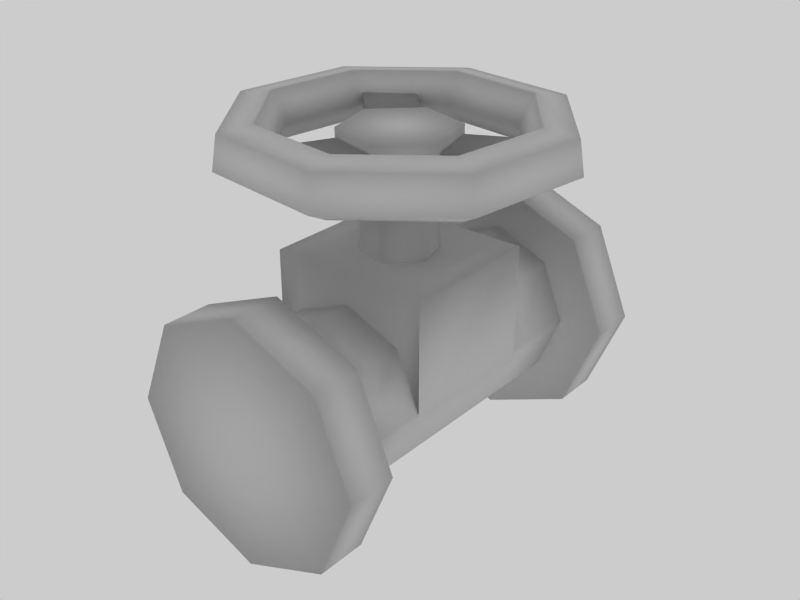 # Source: valve.blend  (saved by Blender 2.43.0; exported with 4.5.12 LTS)
import bpy
from mathutils import Matrix  # noqa: F401  (used for matrix-valued properties, if any)

bpy.ops.wm.read_factory_settings(use_empty=True)
scene = bpy.context.scene
scene.name = 'Scene'

# ---- collections
col_collection_1 = bpy.data.collections.new('Collection 1'); scene.collection.children.link(col_collection_1)

# ---- materials (node trees are filled in below, after node groups)
mat_material_001 = bpy.data.materials.new('Material.001')
mat_material_001.alpha_threshold = 0.0
mat_material_001.roughness = 0.5
mat_material_001.specular_intensity = 0.0
mat_material_001.line_color = (0.0, 0.0, 0.0, 1.0)

# ---- material node trees

# ---- world
world_world = bpy.data.worlds.new('World'); scene.world = world_world
world_world.color = (0.8, 0.8, 0.8)
world_world.use_sun_shadow = False
world_world.sun_shadow_jitter_overblur = 0.0
world_world.cycles.sampling_method = 'MANUAL'
world_world.cycles.sample_map_resolution = 256
world_world.light_settings.ao_factor = 2.036

# ---- meshes
me_circle_001 = bpy.data.meshes.new('Circle.001')
me_circle_001.from_pydata([(-0.04659, 0.1739, 0.9368), (-0.1739, 0.04659, 0.9368), (-0.1273, -0.1273, 0.9368), (0.04659, -0.1739, 0.9368), (0.1739, -0.04659, 0.9368), (0.1273, 0.1273, 0.9368), (-0.04659, 0.1739, 0.4868), (-0.1739, 0.04659, 0.4868), (-0.1273, -0.1273, 0.4868), (0.04659, -0.1739, 0.4868), (0.1739, -0.04659, 0.4868), (0.1273, 0.1273, 0.4868), (-0.07174, 0.2678, 0.9368), (0.196, 0.196, 0.9368), (-0.2678, 0.07174, 0.9368), (-0.196, -0.196, 0.9368), (0.07174, -0.2678, 0.9368), (0.2678, -0.07174, 0.9368), (-0.07174, 0.2678, 1.115), (0.196, 0.196, 1.115), (-0.2678, 0.07174, 1.115), (-0.196, -0.196, 1.115), (0.07174, -0.2678, 1.115), (0.2678, -0.07174, 1.115), (0.1996, 0.1826, 1.072), (0.2642, -0.05836, 1.072), (0.2642, -0.05836, 0.9794), (-0.1826, -0.1996, 1.072), (0.05836, -0.2642, 1.072), (0.05836, -0.2642, 0.9794), (-0.1826, -0.1996, 0.9794), (-0.08155, 0.258, 1.072), (-0.258, 0.08155, 1.072), (-0.258, 0.08155, 0.9794), (0.1996, 0.1826, 0.9794), (-0.08155, 0.258, 0.9794), (0.6505, 0.04517, 1.082), (0.586, 0.2861, 1.082), (0.586, 0.2861, 1.101), (0.6505, 0.04517, 1.101), (-0.5408, 0.3644, 1.082), (-0.3644, 0.5408, 1.082), (-0.3644, 0.5408, 1.101), (-0.5408, 0.3644, 1.101), (-0.04517, -0.6505, 1.082), (-0.2861, -0.586, 1.082), (-0.2861, -0.586, 1.101), (-0.04517, -0.6505, 1.101), (0.6811, -0.3933, 1.166), (0.7026, -0.4057, 1.009), (0.5802, -0.335, 0.9368), (0.483, -0.2789, 1.049), (0.5454, -0.3149, 1.19), (0.163, -0.6083, 1.19), (0.1443, -0.5387, 1.049), (0.1734, -0.6471, 0.9368), (0.21, -0.7837, 1.009), (0.2036, -0.7597, 1.166), (-0.3933, -0.6811, 1.166), (-0.4057, -0.7026, 1.009), (-0.335, -0.5802, 0.9368), (-0.2789, -0.483, 1.049), (-0.3149, -0.5454, 1.19), (-0.6083, -0.163, 1.19), (-0.5387, -0.1443, 1.049), (-0.6471, -0.1734, 0.9368), (-0.7837, -0.21, 1.009), (-0.7597, -0.2036, 1.166), (-0.6811, 0.3933, 1.166), (-0.7026, 0.4057, 1.009), (-0.5802, 0.335, 0.9368), (-0.483, 0.2789, 1.049), (-0.5454, 0.3149, 1.19), (-0.163, 0.6083, 1.19), (-0.1443, 0.5387, 1.049), (-0.1734, 0.6471, 0.9368), (-0.21, 0.7837, 1.009), (-0.2036, 0.7597, 1.166), (0.3933, 0.6811, 1.166), (0.4057, 0.7026, 1.009), (0.335, 0.5802, 0.9368), (0.2789, 0.483, 1.049), (0.3149, 0.5454, 1.19), (0.6083, 0.163, 1.19), (0.5387, 0.1443, 1.049), (0.6471, 0.1734, 0.9368), (0.7837, 0.21, 1.009), (0.7597, 0.2036, 1.166), (0.4243, -1.005, 0.4243), (0.6, -1.005, -7.569e-08), (0.4243, -1.005, -0.4243), (-1.741e-08, -1.005, -0.6), (-0.4243, -1.005, -0.4243), (-0.6, -1.005, -4.231e-08), (-0.4243, -1.005, 0.4243), (-1.462e-07, -1.005, 0.6), (0.4243, -0.7637, 0.4243), (0.6, -0.7637, -7.57e-08), (0.4243, -0.7637, -0.4243), (-1.741e-08, -0.7637, -0.6), (-0.4243, -0.7637, -0.4243), (-0.6, -0.7637, -4.231e-08), (-0.4243, -0.7637, 0.4243), (-1.462e-07, -0.7637, 0.6), (0.4, -0.7637, -6.923e-08), (0.2828, -0.7637, 0.2828), (0.2828, -0.7637, -0.2828), (-9.687e-09, -0.7637, -0.4), (-0.2828, -0.7637, -0.2828), (-0.4, -0.7637, -4.698e-08), (-0.2828, -0.7637, 0.2828), (-9.551e-08, -0.7637, 0.4), (0.2828, 0.7637, 0.2828), (0.4, 0.7637, -6.923e-08), (0.2828, 0.7637, -0.2828), (-9.687e-09, 0.7637, -0.4), (-0.2828, 0.7637, -0.2828), (-0.4, 0.7637, -4.698e-08), (-0.2828, 0.7637, 0.2828), (-9.551e-08, 0.7637, 0.4), (0.4412, 0.7637, 0.4412), (0.624, 0.7637, -6.658e-08), (0.4412, 0.7637, -0.4412), (-1.08e-08, 0.7637, -0.624), (-0.4412, 0.7637, -0.4412), (-0.624, 0.7637, -3.187e-08), (-0.4412, 0.7637, 0.4412), (-1.447e-07, 0.7637, 0.624), (0.4412, 1.005, 0.4412), (0.624, 1.005, -6.658e-08), (0.4412, 1.005, -0.4412), (-1.08e-08, 1.005, -0.624), (-0.4412, 1.005, -0.4412), (-0.624, 1.005, -3.187e-08), (-0.4412, 1.005, 0.4412), (-1.447e-07, 1.005, 0.624), (0.0, 1.005, -7.009e-08), (-1.49e-08, -1.005, -5.023e-08), (0.2828, -0.3564, 0.2828), (0.2828, 0.3564, 0.2828), (0.4, -0.3564, -6.923e-08), (0.4, 0.3564, -6.923e-08), (0.2828, -0.3564, -0.2828), (0.2828, 0.3564, -0.2828), (-9.687e-09, -0.3564, -0.4), (-9.687e-09, 0.3564, -0.4), (-0.2828, -0.3564, -0.2828), (-0.2828, 0.3564, -0.2828), (-0.4, -0.3564, -4.698e-08), (-0.4, 0.3564, -4.698e-08), (-0.2828, -0.3564, 0.2828), (-0.2828, 0.3564, 0.2828), (-9.551e-08, -0.3564, 0.4), (-9.551e-08, 0.3564, 0.4), (0.2828, 0.3564, 0.5451), (-9.551e-08, 0.3564, 0.5451), (0.2828, -0.3564, 0.5451), (-9.551e-08, -0.3564, 0.5451), (-0.2828, 0.3564, 0.5451), (-0.2828, -0.3564, 0.5451), (-0.4, 0.3564, 0.5451), (-0.4, -0.3564, 0.5451), (0.4, 0.3564, 0.5451), (0.4, -0.3564, 0.5451)], [], [(0, 5, 11, 6), (0, 6, 7, 1), (7, 8, 2, 1), (8, 9, 3, 2), (10, 4, 3, 9), (10, 11, 5, 4), (5, 0, 12, 13), (0, 1, 14, 12), (1, 2, 15, 14), (2, 3, 16, 15), (3, 4, 17, 16), (4, 5, 13, 17), (13, 12, 18, 19), (14, 15, 21, 20), (16, 17, 23, 22), (18, 20, 19), (21, 22, 23), (21, 23, 19, 20), (19, 23, 25, 24), (23, 17, 26, 25), (22, 21, 27, 28), (16, 22, 28, 29), (21, 15, 30, 27), (20, 18, 31, 32), (14, 20, 32, 33), (13, 19, 24, 34), (18, 12, 35, 31), (17, 13, 34, 26), (15, 16, 29, 30), (12, 14, 33, 35), (26, 34, 37, 36), (34, 24, 38, 37), (25, 26, 36, 39), (24, 25, 39, 38), (36, 37, 38, 39), (35, 33, 40, 41), (31, 35, 41, 42), (33, 32, 43, 40), (32, 31, 42, 43), (41, 40, 43, 42), (30, 29, 44, 45), (27, 30, 45, 46), (29, 28, 47, 44), (28, 27, 46, 47), (45, 44, 47, 46), (57, 48, 52, 53), (52, 51, 54, 53), (51, 50, 55, 54), (50, 49, 56, 55), (49, 48, 57, 56), (56, 57, 58, 59), (55, 56, 59, 60), (54, 55, 60, 61), (53, 54, 61, 62), (53, 62, 58, 57), (62, 63, 67, 58), (62, 61, 64, 63), (61, 60, 65, 64), (60, 59, 66, 65), (59, 58, 67, 66), (66, 67, 68, 69), (65, 66, 69, 70), (64, 65, 70, 71), (63, 64, 71, 72), (63, 72, 68, 67), (72, 73, 77, 68), (72, 71, 74, 73), (71, 70, 75, 74), (70, 69, 76, 75), (69, 68, 77, 76), (76, 77, 78, 79), (75, 76, 79, 80), (74, 75, 80, 81), (73, 74, 81, 82), (73, 82, 78, 77), (82, 83, 87, 78), (82, 81, 84, 83), (81, 80, 85, 84), (80, 79, 86, 85), (79, 78, 87, 86), (48, 49, 86, 87), (85, 86, 49, 50), (84, 85, 50, 51), (83, 84, 51, 52), (48, 87, 83, 52), (96, 88, 89, 97), (90, 98, 97, 89), (90, 91, 99, 98), (92, 100, 99, 91), (93, 101, 100, 92), (94, 102, 101, 93), (95, 103, 102, 94), (95, 88, 96, 103), (97, 104, 105, 96), (98, 106, 104, 97), (98, 99, 107, 106), (100, 108, 107, 99), (101, 109, 108, 100), (102, 110, 109, 101), (103, 111, 110, 102), (103, 96, 105, 111), (113, 121, 120, 112), (114, 122, 121, 113), (114, 115, 123, 122), (116, 124, 123, 115), (117, 125, 124, 116), (118, 126, 125, 117), (119, 127, 126, 118), (119, 112, 120, 127), (121, 129, 128, 120), (122, 130, 129, 121), (122, 123, 131, 130), (124, 132, 131, 123), (125, 133, 132, 124), (126, 134, 133, 125), (127, 135, 134, 126), (127, 120, 128, 135), (129, 136, 128), (130, 136, 129), (130, 131, 136), (132, 136, 131), (133, 136, 132), (134, 136, 133), (135, 136, 134), (135, 128, 136), (88, 137, 89), (89, 137, 90), (91, 90, 137), (91, 137, 92), (92, 137, 93), (93, 137, 94), (94, 137, 95), (88, 95, 137), (104, 140, 138, 105), (141, 113, 112, 139), (106, 142, 140, 104), (142, 143, 141, 140), (143, 114, 113, 141), (107, 144, 142, 106), (144, 145, 143, 142), (145, 115, 114, 143), (108, 146, 144, 107), (146, 147, 145, 144), (147, 116, 115, 145), (109, 148, 146, 108), (148, 149, 147, 146), (149, 117, 116, 147), (110, 150, 148, 109), (151, 118, 117, 149), (111, 152, 150, 110), (153, 119, 118, 151), (105, 138, 152, 111), (139, 112, 119, 153), (139, 153, 155, 154), (152, 138, 156, 157), (153, 151, 158, 155), (150, 152, 157, 159), (151, 149, 160, 158), (148, 150, 159, 161), (141, 139, 154, 162), (138, 140, 163, 156), (149, 148, 161, 160), (140, 141, 162, 163), (154, 156, 163, 162), (154, 155, 157, 156), (155, 158, 159, 157), (158, 160, 161, 159)])
me_circle_001.polygons.foreach_set('use_smooth', [True] * 167)
_uv = me_circle_001.uv_layers.new(name='UVTex')
_uv.uv.foreach_set('vector', [0.8311, 0.2228, 0.8631, 0.1983, 0.7996, 0.1156, 0.7676, 0.1401, 0.8311, 0.2228, 0.7676, 0.1401, 0.7442, 0.1581, 0.8077, 0.2408, 0.7201, 0.1756, 0.7446, 0.2076, 0.8273, 0.1441, 0.8028, 0.1121, 0.7528, 0.1515, 0.7847, 0.127, 0.8482, 0.2097, 0.8163, 0.2342, 0.8081, 0.109, 0.8716, 0.1917, 0.8482, 0.2097, 0.7847, 0.127, 0.7332, 0.1928, 0.7087, 0.1608, 0.7914, 0.09731, 0.8159, 0.1293, 0.7877, 0.1001, 0.7492, 0.1161, 0.7313, 0.1024, 0.7906, 0.0778, 0.7492, 0.1161, 0.7437, 0.1575, 0.7229, 0.1661, 0.7313, 0.1024, 0.7437, 0.1575, 0.7768, 0.1828, 0.7739, 0.2052, 0.7229, 0.1661, 0.7768, 0.1828, 0.8154, 0.1669, 0.8333, 0.1806, 0.7739, 0.2052, 0.8154, 0.1669, 0.8208, 0.1255, 0.8416, 0.1169, 0.8333, 0.1806, 0.8208, 0.1255, 0.7877, 0.1001, 0.7906, 0.0778, 0.8416, 0.1169, 0.8757, 0.1886, 0.8265, 0.2264, 0.8516, 0.2591, 0.9009, 0.2213, 0.7992, 0.1075, 0.837, 0.1567, 0.8698, 0.1316, 0.832, 0.08236, 0.8529, 0.2061, 0.8889, 0.1785, 0.914, 0.2112, 0.878, 0.2389, 0.8583, 0.2678, 0.85, 0.3315, 0.9177, 0.2432, 0.7739, 0.2052, 0.8333, 0.1806, 0.8416, 0.1169, 0.7739, 0.2052, 0.8416, 0.1169, 0.7906, 0.0778, 0.7229, 0.1661, 0.9415, 0.2249, 0.9793, 0.2742, 0.9695, 0.2777, 0.9355, 0.2334, 0.8522, 0.1087, 0.8195, 0.1339, 0.8254, 0.1254, 0.8425, 0.1123, 0.878, 0.2389, 0.8288, 0.2767, 0.8253, 0.2669, 0.8695, 0.2329, 0.8529, 0.2061, 0.878, 0.2389, 0.8695, 0.2329, 0.8564, 0.2158, 0.8288, 0.2767, 0.8036, 0.2439, 0.8121, 0.2499, 0.8253, 0.2669, 0.8156, 0.2868, 0.8516, 0.2591, 0.8438, 0.2527, 0.8114, 0.2776, 0.7905, 0.254, 0.8156, 0.2868, 0.8114, 0.2776, 0.7983, 0.2605, 0.9087, 0.2501, 0.9415, 0.2249, 0.9355, 0.2334, 0.9184, 0.2465, 0.8516, 0.2591, 0.8265, 0.2264, 0.8307, 0.2356, 0.8438, 0.2527, 0.8195, 0.1339, 0.7817, 0.08467, 0.7914, 0.08112, 0.8254, 0.1254, 0.8036, 0.2439, 0.8529, 0.2061, 0.8564, 0.2158, 0.8121, 0.2499, 0.8265, 0.2264, 0.7905, 0.254, 0.7983, 0.2605, 0.8307, 0.2356, 0.8391, 0.1149, 0.7932, 0.07976, 0.8496, 0.006197, 0.8955, 0.04138, 0.8824, 0.1959, 0.8955, 0.213, 0.9706, 0.1638, 0.9678, 0.1602, 0.9074, 0.2039, 0.8942, 0.1868, 0.9797, 0.1511, 0.9825, 0.1547, 0.7932, 0.07976, 0.8391, 0.1149, 0.8955, 0.04138, 0.8496, 0.006197, 0.8296, 0.09194, 0.7956, 0.04765, 0.7992, 0.0449, 0.8332, 0.08919, 0.8579, 0.271, 0.8504, 0.3283, 0.7585, 0.3163, 0.766, 0.2589, 0.9249, 0.2196, 0.9078, 0.2327, 0.8867, 0.1663, 0.8903, 0.1635, 0.8057, 0.0997, 0.8228, 0.08657, 0.7882, 0.03052, 0.7846, 0.03327, 0.7234, 0.1629, 0.7309, 0.1056, 0.639, 0.09352, 0.6315, 0.1508, 0.7932, 0.2943, 0.7607, 0.3192, 0.7635, 0.3228, 0.7959, 0.2979, 0.7769, 0.204, 0.8303, 0.1818, 0.8658, 0.2674, 0.8124, 0.2896, 0.8625, 0.1382, 0.8454, 0.1514, 0.9187, 0.208, 0.9223, 0.2052, 0.8545, 0.1632, 0.8716, 0.1501, 0.9314, 0.2171, 0.9278, 0.2198, 0.8303, 0.1818, 0.7769, 0.204, 0.8124, 0.2896, 0.8658, 0.2674, 0.8075, 0.2833, 0.8518, 0.2493, 0.8546, 0.2528, 0.8103, 0.2869, 0.1621, 0.462, 0.1623, 0.3795, 0.1868, 0.3792, 0.1854, 0.4614, 0.06623, 0.3805, 0.0909, 0.3796, 0.09187, 0.4612, 0.06577, 0.46, 0.0909, 0.3796, 0.1174, 0.3804, 0.1169, 0.4627, 0.09187, 0.4612, 0.1174, 0.3804, 0.1386, 0.3802, 0.1394, 0.4624, 0.1169, 0.4627, 0.1386, 0.3802, 0.1623, 0.3795, 0.1621, 0.462, 0.1394, 0.4624, 0.1394, 0.4624, 0.1621, 0.462, 0.1626, 0.5433, 0.1395, 0.5444, 0.1169, 0.4627, 0.1394, 0.4624, 0.1395, 0.5444, 0.1164, 0.545, 0.09187, 0.4612, 0.1169, 0.4627, 0.1164, 0.545, 0.09068, 0.5434, 0.06577, 0.46, 0.09187, 0.4612, 0.09068, 0.5434, 0.06362, 0.5418, 0.1854, 0.4614, 0.1842, 0.5426, 0.1626, 0.5433, 0.1621, 0.462, 0.1842, 0.5426, 0.1912, 0.6278, 0.1658, 0.6286, 0.1626, 0.5433, 0.06362, 0.5418, 0.09068, 0.5434, 0.08935, 0.6293, 0.0606, 0.6275, 0.09068, 0.5434, 0.1164, 0.545, 0.1164, 0.6308, 0.08935, 0.6293, 0.1164, 0.545, 0.1395, 0.5444, 0.1408, 0.6296, 0.1164, 0.6308, 0.1395, 0.5444, 0.1626, 0.5433, 0.1658, 0.6286, 0.1408, 0.6296, 0.1408, 0.6296, 0.1658, 0.6286, 0.1708, 0.7215, 0.145, 0.7229, 0.1164, 0.6308, 0.1408, 0.6296, 0.145, 0.7229, 0.1178, 0.7237, 0.08935, 0.6293, 0.1164, 0.6308, 0.1178, 0.7237, 0.08893, 0.7217, 0.0606, 0.6275, 0.08935, 0.6293, 0.08893, 0.7217, 0.05669, 0.7197, 0.1912, 0.6278, 0.1986, 0.7201, 0.1708, 0.7215, 0.1658, 0.6286, 0.1986, 0.7201, 0.2102, 0.8206, 0.1789, 0.8367, 0.1708, 0.7215, 0.05669, 0.7197, 0.08893, 0.7217, 0.08459, 0.8146, 0.05313, 0.8191, 0.08893, 0.7217, 0.1178, 0.7237, 0.111, 0.825, 0.08459, 0.8146, 0.1178, 0.7237, 0.145, 0.7229, 0.1435, 0.839, 0.111, 0.825, 0.145, 0.7229, 0.1708, 0.7215, 0.1789, 0.8367, 0.1435, 0.839, 0.1265, 0.09529, 0.1588, 0.0959, 0.1589, 0.2007, 0.134, 0.201, 0.1007, 0.1078, 0.1265, 0.09529, 0.134, 0.201, 0.1101, 0.2031, 0.07357, 0.1184, 0.1007, 0.1078, 0.1101, 0.2031, 0.08074, 0.2039, 0.04428, 0.1151, 0.07357, 0.1184, 0.08074, 0.2039, 0.05023, 0.2073, 0.1859, 0.108, 0.184, 0.2005, 0.1589, 0.2007, 0.1588, 0.0959, 0.184, 0.2005, 0.1915, 0.291, 0.1636, 0.2918, 0.1589, 0.2007, 0.05023, 0.2073, 0.08074, 0.2039, 0.08634, 0.294, 0.05847, 0.2973, 0.08074, 0.2039, 0.1101, 0.2031, 0.113, 0.2937, 0.08634, 0.294, 0.1101, 0.2031, 0.134, 0.201, 0.1395, 0.2925, 0.113, 0.2937, 0.134, 0.201, 0.1589, 0.2007, 0.1636, 0.2918, 0.1395, 0.2925, 0.1623, 0.3795, 0.1386, 0.3802, 0.1395, 0.2925, 0.1636, 0.2918, 0.113, 0.2937, 0.1395, 0.2925, 0.1386, 0.3802, 0.1174, 0.3804, 0.08634, 0.294, 0.113, 0.2937, 0.1174, 0.3804, 0.0909, 0.3796, 0.05847, 0.2973, 0.08634, 0.294, 0.0909, 0.3796, 0.06623, 0.3805, 0.1623, 0.3795, 0.1636, 0.2918, 0.1915, 0.291, 0.1868, 0.3792, 0.4429, 0.9796, 0.4429, 0.9267, 0.5264, 0.9267, 0.5264, 0.9796, 0.6099, 0.9267, 0.6099, 0.9796, 0.5264, 0.9796, 0.5264, 0.9267, 0.6099, 0.9267, 0.6935, 0.9267, 0.6935, 0.9796, 0.6099, 0.9796, 0.1088, 0.9267, 0.1088, 0.9796, 0.0253, 0.9796, 0.0253, 0.9267, 0.1923, 0.9267, 0.1923, 0.9796, 0.1088, 0.9796, 0.1088, 0.9267, 0.2759, 0.9267, 0.2759, 0.9796, 0.1923, 0.9796, 0.1923, 0.9267, 0.3594, 0.9267, 0.3594, 0.9796, 0.2759, 0.9796, 0.2759, 0.9267, 0.3594, 0.9267, 0.4429, 0.9267, 0.4429, 0.9796, 0.3594, 0.9796, 0.9824, 0.8145, 0.9325, 0.8145, 0.9033, 0.885, 0.9386, 0.9203, 0.9386, 0.7086, 0.9033, 0.7439, 0.9325, 0.8145, 0.9824, 0.8145, 0.9386, 0.7086, 0.8327, 0.6648, 0.8327, 0.7147, 0.9033, 0.7439, 0.7269, 0.7086, 0.7622, 0.7439, 0.8327, 0.7147, 0.8327, 0.6648, 0.683, 0.8145, 0.7329, 0.8145, 0.7622, 0.7439, 0.7269, 0.7086, 0.7269, 0.9203, 0.7622, 0.885, 0.7329, 0.8145, 0.683, 0.8145, 0.8327, 0.9641, 0.8327, 0.9143, 0.7622, 0.885, 0.7269, 0.9203, 0.8327, 0.9641, 0.9386, 0.9203, 0.9033, 0.885, 0.8327, 0.9143, 0.9325, 0.8145, 0.9884, 0.8145, 0.9428, 0.9245, 0.9033, 0.885, 0.9033, 0.7439, 0.9428, 0.7044, 0.9884, 0.8145, 0.9325, 0.8145, 0.9033, 0.7439, 0.8327, 0.7147, 0.8327, 0.6588, 0.9428, 0.7044, 0.7622, 0.7439, 0.7226, 0.7044, 0.8327, 0.6588, 0.8327, 0.7147, 0.7329, 0.8145, 0.6771, 0.8145, 0.7226, 0.7044, 0.7622, 0.7439, 0.7622, 0.885, 0.7226, 0.9245, 0.6771, 0.8145, 0.7329, 0.8145, 0.8327, 0.9143, 0.8327, 0.9701, 0.7226, 0.9245, 0.7622, 0.885, 0.8327, 0.9143, 0.9033, 0.885, 0.9428, 0.9245, 0.8327, 0.9701, 0.5264, 0.9267, 0.5264, 0.9796, 0.4429, 0.9796, 0.4429, 0.9267, 0.6099, 0.9267, 0.6099, 0.9796, 0.5264, 0.9796, 0.5264, 0.9267, 0.6099, 0.9267, 0.6935, 0.9267, 0.6935, 0.9796, 0.6099, 0.9796, 0.1088, 0.9267, 0.1088, 0.9796, 0.0253, 0.9796, 0.0253, 0.9267, 0.1923, 0.9267, 0.1923, 0.9796, 0.1088, 0.9796, 0.1088, 0.9267, 0.2759, 0.9267, 0.2759, 0.9796, 0.1923, 0.9796, 0.1923, 0.9267, 0.3594, 0.9267, 0.3594, 0.9796, 0.2759, 0.9796, 0.2759, 0.9267, 0.3594, 0.9267, 0.4429, 0.9267, 0.4429, 0.9796, 0.3594, 0.9796, 0.9884, 0.8145, 0.8327, 0.8145, 0.9428, 0.9245, 0.9428, 0.7044, 0.8327, 0.8145, 0.9884, 0.8145, 0.9428, 0.7044, 0.8327, 0.6588, 0.8327, 0.8145, 0.7226, 0.7044, 0.8327, 0.8145, 0.8327, 0.6588, 0.6771, 0.8145, 0.8327, 0.8145, 0.7226, 0.7044, 0.7226, 0.9245, 0.8327, 0.8145, 0.6771, 0.8145, 0.8327, 0.9701, 0.8327, 0.8145, 0.7226, 0.9245, 0.8327, 0.9701, 0.9428, 0.9245, 0.8327, 0.8145, 0.9386, 0.9203, 0.8327, 0.8145, 0.9824, 0.8145, 0.9824, 0.8145, 0.8327, 0.8145, 0.9386, 0.7086, 0.8327, 0.6648, 0.9386, 0.7086, 0.8327, 0.8145, 0.8327, 0.6648, 0.8327, 0.8145, 0.7269, 0.7086, 0.7269, 0.7086, 0.8327, 0.8145, 0.683, 0.8145, 0.683, 0.8145, 0.8327, 0.8145, 0.7269, 0.9203, 0.7269, 0.9203, 0.8327, 0.8145, 0.8327, 0.9641, 0.9386, 0.9203, 0.8327, 0.9641, 0.8327, 0.8145, 0.02543, 0.2321, 0.2286, 0.2321, 0.2286, 0.3418, 0.02543, 0.3418, 0.02453, 0.2321, 0.2277, 0.2321, 0.2277, 0.3418, 0.02453, 0.3418, 0.02543, 0.1223, 0.2286, 0.1223, 0.2286, 0.2321, 0.02543, 0.2321, 0.569, 0.3388, 0.2685, 0.3388, 0.2685, 0.2276, 0.569, 0.2276, 0.02453, 0.1223, 0.2277, 0.1223, 0.2277, 0.2321, 0.02453, 0.2321, 0.02543, 0.0126, 0.2286, 0.0126, 0.2286, 0.1223, 0.02543, 0.1223, 0.569, 0.45, 0.2685, 0.45, 0.2685, 0.3388, 0.569, 0.3388, 0.02453, 0.0126, 0.2277, 0.0126, 0.2277, 0.1223, 0.02453, 0.1223, 0.02543, 0.7808, 0.2286, 0.7808, 0.2286, 0.8905, 0.02543, 0.8905, 0.569, 0.5612, 0.2685, 0.5612, 0.2685, 0.45, 0.569, 0.45, 0.02453, 0.7808, 0.2277, 0.7808, 0.2277, 0.8905, 0.02453, 0.8905, 0.02543, 0.671, 0.2286, 0.671, 0.2286, 0.7808, 0.02543, 0.7808, 0.569, 0.6724, 0.2685, 0.6724, 0.2685, 0.5612, 0.569, 0.5612, 0.02453, 0.671, 0.2277, 0.671, 0.2277, 0.7808, 0.02453, 0.7808, 0.02543, 0.5613, 0.2286, 0.5613, 0.2286, 0.671, 0.02543, 0.671, 0.02453, 0.5613, 0.2277, 0.5613, 0.2277, 0.671, 0.02453, 0.671, 0.02543, 0.4516, 0.2286, 0.4516, 0.2286, 0.5613, 0.02543, 0.5613, 0.02453, 0.4516, 0.2277, 0.4516, 0.2277, 0.5613, 0.02453, 0.5613, 0.02543, 0.3418, 0.2286, 0.3418, 0.2286, 0.4516, 0.02543, 0.4516, 0.02453, 0.3418, 0.2277, 0.3418, 0.2277, 0.4516, 0.02453, 0.4516, 0.9338, 0.6575, 0.8289, 0.6346, 0.8289, 0.6063, 0.9338, 0.6063, 0.8289, 0.4388, 0.9338, 0.4159, 0.9338, 0.4671, 0.8289, 0.4671, 0.8289, 0.6346, 0.7239, 0.6575, 0.7239, 0.6063, 0.8289, 0.6063, 0.7239, 0.4159, 0.8289, 0.4388, 0.8289, 0.4671, 0.7239, 0.4671, 0.7239, 0.6575, 0.6805, 0.7128, 0.6805, 0.6063, 0.7239, 0.6063, 0.6805, 0.3607, 0.7239, 0.4159, 0.7239, 0.4671, 0.6805, 0.4671, 0.9773, 0.7128, 0.9338, 0.6575, 0.9338, 0.6063, 0.9773, 0.6063, 0.9338, 0.4159, 0.9773, 0.3607, 0.9773, 0.4671, 0.9338, 0.4671, 0.2685, 0.6724, 0.569, 0.6724, 0.569, 0.8763, 0.2685, 0.8763, 0.569, 0.2276, 0.2685, 0.2276, 0.2685, 0.02373, 0.569, 0.02373, 0.9338, 0.6063, 0.9338, 0.4671, 0.9773, 0.4671, 0.9773, 0.6063, 0.9338, 0.6063, 0.8289, 0.6063, 0.8289, 0.4671, 0.9338, 0.4671, 0.8289, 0.6063, 0.7239, 0.6063, 0.7239, 0.4671, 0.8289, 0.4671, 0.7239, 0.6063, 0.6805, 0.6063, 0.6805, 0.4671, 0.7239, 0.4671])
me_circle_001.materials.append(mat_material_001)
me_circle_001.use_remesh_preserve_volume = False
me_circle_001.use_remesh_preserve_attributes = False
me_circle_001.use_mirror_vertex_groups = False
me_circle_001.update()

# ---- objects
ob_circle = bpy.data.objects.new('Circle', me_circle_001)

# ---- transforms, parenting, visibility, modifiers, constraints
ob_circle.location = (0.0, 0.0, 0.0)
ob_circle.scale = (6.0, 6.0, 6.0)
ob_circle.lock_rotations_4d = False
ob_circle.empty_display_type = 'ARROWS'
ob_circle.color = (0.0, 0.0, 0.0, 1.0)
ob_circle.lineart.crease_threshold = 0.0

# ---- collection membership
col_collection_1.objects.link(ob_circle)

# ---- scene / render settings (as saved in the file)
scene.frame_start = 1; scene.frame_end = 250; scene.frame_set(3)
scene.render.engine = 'BLENDER_EEVEE_NEXT'
scene.render.image_settings.file_format = 'JPEG'
scene.render.image_settings.color_mode = 'RGB'
scene.render.image_settings.compression = 90
scene.render.resolution_x = 800
scene.render.resolution_y = 600
scene.render.pixel_aspect_x = 100.0
scene.render.pixel_aspect_y = 100.0
scene.render.fps = 25
scene.render.dither_intensity = 0.0
scene.render.use_compositing = False
scene.render.use_sequencer = False
scene.render.bake_margin = 2
scene.render.bake_bias = 0.0
scene.render.use_stamp_time = False
scene.render.use_stamp_date = False
scene.render.use_stamp_frame = False
scene.render.use_stamp_camera = False
scene.render.use_stamp_scene = False
scene.render.use_stamp_filename = False
scene.render.use_stamp_render_time = False
scene.render.stamp_font_size = 0
scene.cycles.use_denoising = False
scene.cycles.samples = 10
scene.cycles.sampling_pattern = 'TABULATED_SOBOL'
scene.cycles.light_sampling_threshold = 0.0
scene.cycles.use_adaptive_sampling = False
scene.cycles.use_light_tree = False
scene.cycles.blur_glossy = 0.0
scene.cycles.volume_bounces = 1
scene.cycles.pixel_filter_type = 'GAUSSIAN'
scene.cycles.sample_clamp_indirect = 0.0
scene.view_settings.view_transform = 'Raw'
bpy.context.view_layer.update()

# ---- added for rendering (the .blend has no active camera): camera
cam_auto = bpy.data.cameras.new('AutoCamera')
cam_auto.lens = 50.0
cam_auto.sensor_width = 36.0
cam_auto.clip_end = 1000.0
ob_auto_camera = bpy.data.objects.new('AutoCamera', cam_auto)
scene.collection.objects.link(ob_auto_camera)
ob_auto_camera.location = (17.3691, -20.843, 15.5947)
ob_auto_camera.rotation_euler = (1.09748, -7.21219e-08, 0.694738)
scene.camera = ob_auto_camera
bpy.context.view_layer.update()
